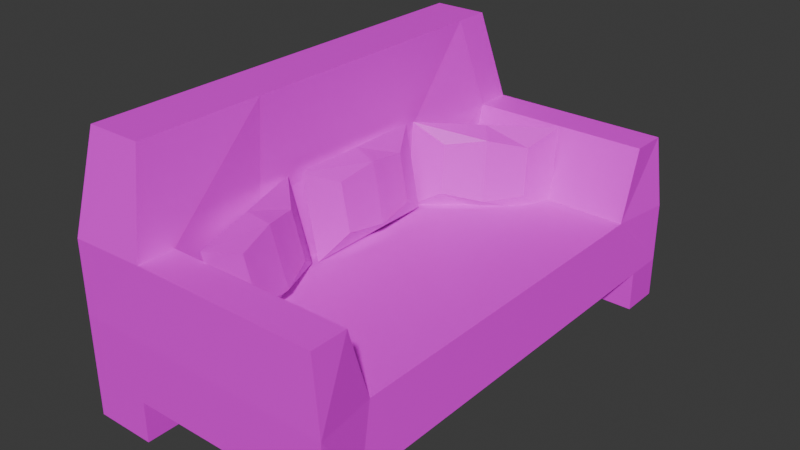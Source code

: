 # Source: sofa.blend  (saved by Blender 4.3.34; exported with 4.5.12 LTS)
import bpy
from mathutils import Matrix  # noqa: F401  (used for matrix-valued properties, if any)

bpy.ops.wm.read_factory_settings(use_empty=True)
scene = bpy.context.scene
scene.name = 'Scene'

# ---- collections
col_collection = bpy.data.collections.new('Collection'); scene.collection.children.link(col_collection)

# ---- images (referenced by path relative to the original .blend; pixels are not part of the script)
import os
ASSET_DIR = os.environ.get("B2B_ASSET_DIR", "")  # directory of the original .blend (textures are referenced by path, not embedded)
HERE = os.path.dirname(os.path.abspath(__file__))  # packed textures are extracted next to this script under _unpacked/

def load_image(name, relpath, width, height, colorspace="sRGB"):
    """Load a texture the original file referenced (path relative to the .blend, or extracted next to this script)."""
    p = next((c for c in (os.path.join(HERE, relpath), os.path.join(ASSET_DIR, relpath)) if relpath and os.path.exists(c)), "")
    if p:
        img = bpy.data.images.load(p, check_existing=True)
        img.name = name
    else:  # same state as the original file: an image datablock whose file is absent (Cycles renders it pink)
        img = bpy.data.images.new(name, width, height)
        img.source = "FILE"
        img.filepath = "//" + (relpath or name)
    img.colorspace_settings.name = colorspace
    return img
img_palette_png = load_image('palette.png', 'palette.png', 1024, 1024, 'sRGB')

# ---- materials (node trees are filled in below, after node groups)
mat_material = bpy.data.materials.new('Material')
mat_material.alpha_threshold = 0.0
mat_material.roughness = 0.5
mat_material.line_color = (0.0, 0.0, 0.0, 1.0)

# ---- material node trees
mat_material.use_nodes = True; mat_material.node_tree.nodes.clear()
_N = mat_material.node_tree.nodes; _L = mat_material.node_tree.links
n0 = _N.new('ShaderNodeOutputMaterial'); n0.name = 'Material Output'; n0.location = (300, 300)
n1 = _N.new('ShaderNodeBsdfPrincipled'); n1.name = 'Principled BSDF'; n1.location = (10, 300)
n1.inputs[3].default_value = 1.45
n2 = _N.new('ShaderNodeTexImage'); n2.name = 'Image Texture'; n2.location = (-280, 280)
n2.image = img_palette_png
_L.new(n1.outputs[0], n0.inputs[0])
_L.new(n2.outputs[0], n1.inputs[0])
n0.is_active_output = True

# ---- world
world_world = bpy.data.worlds.new('World'); scene.world = world_world
world_world.use_nodes = True; world_world.node_tree.nodes.clear()
_N = world_world.node_tree.nodes; _L = world_world.node_tree.links
n0 = _N.new('ShaderNodeOutputWorld'); n0.name = 'World Output'; n0.location = (300, 300)
n1 = _N.new('ShaderNodeBackground'); n1.name = 'Background'; n1.location = (10, 300)
n1.inputs[0].default_value = (0.05088, 0.05088, 0.05088, 1.0)
_L.new(n1.outputs[0], n0.inputs[0])
n0.is_active_output = True
world_world.color = (0.05088, 0.05088, 0.05088)
world_world.sun_shadow_jitter_overblur = 0.0

# ---- meshes
me_cube = bpy.data.meshes.new('Cube')
me_cube.from_pydata([(0.9167, 0.9, 1.0), (1.0, 1.0, 0.4), (0.9167, -0.9, 1.0), (1.0, -1.0, 0.4), (-0.8833, 0.9, 1.0), (-1.0, 1.0, 0.4), (-0.8833, -0.9, 1.0), (-1.0, -1.0, 0.4), (0.9167, -1.8, 1.0), (1.0, -2.0, 0.4), (-0.8833, -1.8, 1.0), (-1.0, -2.0, 0.4), (0.9167, 1.8, 1.0), (1.0, 2.0, 0.4), (-0.8833, 1.8, 1.0), (-1.0, 2.0, 0.4), (1.0, 2.4, 1.0), (1.0, 2.4, 0.4), (-1.0, 2.4, 1.0), (-1.0, 2.4, 0.4), (1.0, -2.4, 1.0), (1.0, -2.4, 0.4), (-1.0, -2.4, 1.0), (-1.0, -2.4, 0.4), (-1.6, 1.0, 1.0), (-1.6, 1.0, 0.4), (-1.6, -1.0, 1.0), (-1.6, -1.0, 0.4), (-1.6, -2.0, 1.0), (-1.6, -2.0, 0.4), (-1.6, 2.0, 1.0), (-1.6, 2.0, 0.4), (-1.6, 2.4, 1.0), (-1.6, 2.4, 0.4), (-1.6, -2.4, 1.0), (-1.6, -2.4, 0.4), (-0.8833, -2.38, 1.7), (-1.6, -2.4, 1.7), (-1.0, -1.0, 1.7), (-1.0, 1.0, 1.7), (-1.6, 2.0, 1.7), (-0.8833, 2.02, 1.7), (0.9167, -2.02, 1.7), (-0.8833, -2.02, 1.7), (-0.8833, 2.38, 1.7), (-1.6, 2.4, 1.7), (0.9167, 2.02, 1.7), (0.9167, 2.38, 1.7), (0.9167, -2.38, 1.7), (-1.6, -1.0, 1.7), (-1.6, 1.0, 1.7), (-1.6, -2.0, 1.7), (-1.03, -2.16, 2.6), (-1.57, -2.16, 2.6), (-1.03, -0.9, 2.6), (-1.03, 0.9, 2.6), (-1.57, 1.8, 2.6), (-1.03, 1.8, 2.6), (-1.03, -1.8, 2.6), (-1.03, 2.16, 2.6), (-1.57, 2.16, 2.6), (-1.57, -0.9, 2.6), (-1.57, 0.9, 2.6), (-1.57, -1.8, 2.6), (0.5, 1.0, 0.4), (0.4667, -0.9, 1.0), (0.5, -1.0, 0.4), (0.4667, 0.9, 1.0), (0.4667, -1.8, 1.0), (0.5, -2.0, 0.4), (0.5, 2.0, 0.4), (0.4667, 1.8, 1.0), (0.5, 2.4, 0.4), (0.5, 2.4, 1.0), (0.5, -2.4, 1.0), (0.5, -2.4, 0.4), (0.4667, -2.02, 1.7), (0.4667, 2.02, 1.7), (0.4667, 2.38, 1.7), (0.4667, -2.38, 1.7), (-1.6, -2.4, 0.0), (-1.0, -2.4, 0.0), (0.5, -2.0, 0.0), (1.0, -2.0, 0.0), (-1.0, 2.4, 0.0), (-1.0, 2.0, 0.0), (1.0, 2.4, 0.0), (1.0, 2.0, 0.0), (0.5, -2.4, 0.0), (1.0, -2.4, 0.0), (-1.0, -2.0, 0.0), (-1.6, 2.4, 0.0), (-1.6, 2.0, 0.0), (-1.6, -2.0, 0.0), (0.5, 2.0, 0.0), (0.5, 2.4, 0.0), (-0.363, -1.658, 1.195), (-0.6314, -1.74, 1.13), (-0.6016, -0.888, 1.212), (-0.8699, -0.9697, 1.147), (-0.4639, -1.7, 1.663), (-0.7323, -1.781, 1.598), (-0.7025, -0.9295, 1.68), (-0.9708, -1.011, 1.615), (-0.4361, -1.258, 1.154), (-0.3699, -1.972, 0.9813), (-0.7716, -1.36, 1.072), (-0.7874, -0.6245, 1.011), (-0.652, -0.9087, 1.446), (-0.9204, -0.9904, 1.381), (-0.9639, -0.6971, 1.829), (-0.5623, -1.309, 1.738), (-0.8977, -1.412, 1.656), (-0.5465, -2.045, 1.799), (-0.4135, -1.679, 1.429), (-0.6818, -1.761, 1.364), (-0.8347, -1.386, 1.364), (-0.4992, -1.284, 1.446), (-0.4582, -2.008, 1.39), (-0.7552, -1.371, 1.814), (-0.8757, -0.6608, 1.42), (-0.5787, -1.298, 0.996), (-0.6465, -0.2771, 1.217), (-0.9295, -0.2776, 1.163), (-0.6488, 0.5293, 1.221), (-0.9318, 0.5288, 1.167), (-0.7359, -0.2799, 1.688), (-1.019, -0.2804, 1.635), (-0.7382, 0.5265, 1.692), (-1.021, 0.526, 1.639), (-0.6011, 0.1265, 1.167), (-0.7536, -0.5787, 1.011), (-0.9548, 0.1259, 1.099), (-0.7576, 0.8325, 1.019), (-0.6935, 0.5279, 1.457), (-0.9765, 0.5274, 1.403), (-0.9141, 0.8276, 1.844), (-0.7129, 0.123, 1.756), (-1.067, 0.1224, 1.689), (-0.9101, -0.5836, 1.837), (-0.6912, -0.2785, 1.452), (-0.9742, -0.279, 1.399), (-1.011, 0.1241, 1.394), (-0.657, 0.1248, 1.461), (-0.8318, -0.5811, 1.424), (-0.9121, 0.122, 1.84), (-0.8358, 0.83, 1.431), (-0.7556, 0.1269, 1.015), (-0.5994, 0.98, 1.159), (-0.7962, 1.183, 1.105), (-0.01392, 1.532, 1.102), (-0.2107, 1.735, 1.049), (-0.6366, 1.068, 1.629), (-0.8334, 1.271, 1.576), (-0.05113, 1.619, 1.573), (-0.2479, 1.823, 1.519), (-0.2774, 1.22, 1.079), (-0.9033, 0.842, 0.9769), (-0.5234, 1.474, 1.012), (0.1212, 1.807, 0.8781), (-0.03253, 1.576, 1.338), (-0.2293, 1.779, 1.284), (0.05605, 1.961, 1.701), (-0.3239, 1.329, 1.667), (-0.5699, 1.583, 1.6), (-0.9685, 0.9954, 1.8), (-0.618, 1.024, 1.394), (-0.8148, 1.227, 1.341), (-0.5466, 1.529, 1.306), (-0.3006, 1.274, 1.373), (-0.9359, 0.9187, 1.389), (-0.4562, 1.478, 1.751), (0.08861, 1.884, 1.29), (-0.3911, 1.325, 0.9275)], [], [(67, 4, 6, 65), (3, 2, 8, 9), (10, 6, 38, 43), (64, 1, 3, 66), (1, 0, 2, 3), (0, 1, 13, 12), (19, 15, 85, 84), (4, 14, 41, 39), (66, 3, 9, 69), (65, 6, 10, 68), (32, 30, 40, 45), (23, 22, 34, 35), (64, 5, 15, 70), (67, 0, 12, 71), (72, 73, 16, 17), (70, 15, 19, 72), (24, 26, 49, 50), (12, 13, 17, 16), (75, 74, 22, 23), (9, 8, 20, 21), (6, 4, 39, 38), (73, 18, 44, 78), (27, 26, 24, 25), (26, 27, 29, 28), (31, 30, 32, 33), (25, 24, 30, 31), (28, 29, 35, 34), (74, 20, 48, 79), (9, 21, 89, 83), (18, 19, 33, 32), (15, 5, 25, 31), (5, 7, 27, 25), (23, 35, 80, 81), (7, 11, 29, 27), (36, 43, 58, 52), (40, 50, 62, 56), (41, 44, 59, 57), (77, 46, 47, 78), (76, 43, 36, 79), (44, 45, 60, 59), (49, 51, 63, 61), (20, 8, 42, 48), (34, 22, 36, 37), (12, 16, 47, 46), (26, 28, 51, 49), (68, 10, 43, 76), (28, 34, 37, 51), (18, 32, 45, 44), (30, 24, 50, 40), (71, 12, 46, 77), (54, 55, 62, 61), (52, 58, 63, 53), (58, 54, 61, 63), (57, 59, 60, 56), (55, 57, 56, 62), (45, 40, 56, 60), (37, 36, 52, 53), (39, 41, 57, 55), (50, 49, 61, 62), (43, 38, 54, 58), (51, 37, 53, 63), (38, 39, 55, 54), (14, 71, 77, 41), (8, 68, 76, 42), (42, 76, 79, 48), (41, 77, 78, 44), (22, 74, 79, 36), (16, 73, 78, 47), (21, 20, 74, 75), (21, 75, 88, 89), (19, 18, 73, 72), (4, 67, 71, 14), (1, 64, 70, 13), (2, 65, 68, 8), (7, 66, 69, 11), (11, 69, 75, 23), (5, 64, 66, 7), (0, 67, 65, 2), (82, 83, 89, 88), (84, 85, 92, 91), (90, 81, 80, 93), (87, 94, 95, 86), (15, 31, 92, 85), (11, 23, 81, 90), (31, 33, 91, 92), (13, 70, 94, 87), (17, 13, 87, 86), (33, 19, 84, 91), (75, 69, 82, 88), (72, 17, 86, 95), (35, 29, 93, 80), (70, 72, 95, 94), (69, 9, 83, 82), (29, 11, 90, 93), (121, 106, 99, 107), (120, 109, 103, 110), (119, 112, 101, 113), (118, 115, 97, 105), (117, 111, 100, 114), (116, 106, 97, 115), (112, 116, 115, 101), (103, 109, 116, 112), (109, 99, 106, 116), (104, 117, 114, 96), (98, 108, 117, 104), (108, 102, 111, 117), (114, 118, 105, 96), (100, 113, 118, 114), (113, 101, 115, 118), (111, 119, 113, 100), (102, 110, 119, 111), (110, 103, 112, 119), (108, 120, 110, 102), (98, 107, 120, 108), (107, 99, 109, 120), (104, 121, 107, 98), (96, 105, 121, 104), (105, 97, 106, 121), (147, 132, 125, 133), (146, 135, 129, 136), (145, 138, 127, 139), (144, 141, 123, 131), (143, 137, 126, 140), (142, 132, 123, 141), (138, 142, 141, 127), (129, 135, 142, 138), (135, 125, 132, 142), (130, 143, 140, 122), (124, 134, 143, 130), (134, 128, 137, 143), (140, 144, 131, 122), (126, 139, 144, 140), (139, 127, 141, 144), (137, 145, 139, 126), (128, 136, 145, 137), (136, 129, 138, 145), (134, 146, 136, 128), (124, 133, 146, 134), (133, 125, 135, 146), (130, 147, 133, 124), (122, 131, 147, 130), (131, 123, 132, 147), (173, 158, 151, 159), (172, 161, 155, 162), (171, 164, 153, 165), (170, 167, 149, 157), (169, 163, 152, 166), (168, 158, 149, 167), (164, 168, 167, 153), (155, 161, 168, 164), (161, 151, 158, 168), (156, 169, 166, 148), (150, 160, 169, 156), (160, 154, 163, 169), (166, 170, 157, 148), (152, 165, 170, 166), (165, 153, 167, 170), (163, 171, 165, 152), (154, 162, 171, 163), (162, 155, 164, 171), (160, 172, 162, 154), (150, 159, 172, 160), (159, 151, 161, 172), (156, 173, 159, 150), (148, 157, 173, 156), (157, 149, 158, 173)])
_uv = me_cube.uv_layers.new(name='UVMap')
_uv.uv.foreach_set('vector', [0.7128, 0.9036, 0.7128, 0.9036, 0.7128, 0.9036, 0.7128, 0.9036, 0.7128, 0.9036, 0.7128, 0.9036, 0.7128, 0.9036, 0.7128, 0.9036, 0.7128, 0.9036, 0.7128, 0.9036, 0.7128, 0.9036, 0.7128, 0.9036, 0.7128, 0.9036, 0.7128, 0.9036, 0.7128, 0.9036, 0.7128, 0.9036, 0.7128, 0.9036, 0.7128, 0.9036, 0.7128, 0.9036, 0.7128, 0.9036, 0.7128, 0.9036, 0.7128, 0.9036, 0.7128, 0.9036, 0.7128, 0.9036, 0.7128, 0.9036, 0.7128, 0.9036, 0.7128, 0.9036, 0.7128, 0.9036, 0.7128, 0.9036, 0.7128, 0.9036, 0.7128, 0.9036, 0.7128, 0.9036, 0.7128, 0.9036, 0.7128, 0.9036, 0.7128, 0.9036, 0.7128, 0.9036, 0.7128, 0.9036, 0.7128, 0.9036, 0.7128, 0.9036, 0.7128, 0.9036, 0.7128, 0.9036, 0.7128, 0.9036, 0.7128, 0.9036, 0.7128, 0.9036, 0.7128, 0.9036, 0.7128, 0.9036, 0.7128, 0.9036, 0.7128, 0.9036, 0.7128, 0.9036, 0.7128, 0.9036, 0.7128, 0.9036, 0.7128, 0.9036, 0.7128, 0.9036, 0.7128, 0.9036, 0.7128, 0.9036, 0.7128, 0.9036, 0.7128, 0.9036, 0.7128, 0.9036, 0.7128, 0.9036, 0.7128, 0.9036, 0.7128, 0.9036, 0.7128, 0.9036, 0.7128, 0.9036, 0.7128, 0.9036, 0.7128, 0.9036, 0.7128, 0.9036, 0.7128, 0.9036, 0.7128, 0.9036, 0.7128, 0.9036, 0.7128, 0.9036, 0.7128, 0.9036, 0.7128, 0.9036, 0.7128, 0.9036, 0.7128, 0.9036, 0.7128, 0.9036, 0.7128, 0.9036, 0.7128, 0.9036, 0.7128, 0.9036, 0.7128, 0.9036, 0.7128, 0.9036, 0.7128, 0.9036, 0.7128, 0.9036, 0.7128, 0.9036, 0.7128, 0.9036, 0.7128, 0.9036, 0.7128, 0.9036, 0.7128, 0.9036, 0.7128, 0.9036, 0.7128, 0.9036, 0.7128, 0.9036, 0.7128, 0.9036, 0.7128, 0.9036, 0.7128, 0.9036, 0.7128, 0.9036, 0.7128, 0.9036, 0.7128, 0.9036, 0.7128, 0.9036, 0.7128, 0.9036, 0.7128, 0.9036, 0.7128, 0.9036, 0.7128, 0.9036, 0.7128, 0.9036, 0.7128, 0.9036, 0.7128, 0.9036, 0.7128, 0.9036, 0.7128, 0.9036, 0.7128, 0.9036, 0.7128, 0.9036, 0.7128, 0.9036, 0.7128, 0.9036, 0.7128, 0.9036, 0.7128, 0.9036, 0.7128, 0.9036, 0.7128, 0.9036, 0.7128, 0.9036, 0.7128, 0.9036, 0.7128, 0.9036, 0.7128, 0.9036, 0.7128, 0.9036, 0.7128, 0.9036, 0.7128, 0.9036, 0.7128, 0.9036, 0.7128, 0.9036, 0.7128, 0.9036, 0.7128, 0.9036, 0.7128, 0.9036, 0.7128, 0.9036, 0.7128, 0.9036, 0.7128, 0.9036, 0.7128, 0.9036, 0.7128, 0.9036, 0.7128, 0.9036, 0.7128, 0.9036, 0.7128, 0.9036, 0.7128, 0.9036, 0.7128, 0.9036, 0.7128, 0.9036, 0.7128, 0.9036, 0.7128, 0.9036, 0.7128, 0.9036, 0.7128, 0.9036, 0.7128, 0.9036, 0.7128, 0.9036, 0.7128, 0.9036, 0.7128, 0.9036, 0.7128, 0.9036, 0.7128, 0.9036, 0.7128, 0.9036, 0.7128, 0.9036, 0.7128, 0.9036, 0.7128, 0.9036, 0.7128, 0.9036, 0.7128, 0.9036, 0.7128, 0.9036, 0.7128, 0.9036, 0.7128, 0.9036, 0.7128, 0.9036, 0.7128, 0.9036, 0.7128, 0.9036, 0.7128, 0.9036, 0.7128, 0.9036, 0.7128, 0.9036, 0.7128, 0.9036, 0.7128, 0.9036, 0.7128, 0.9036, 0.7128, 0.9036, 0.7128, 0.9036, 0.7128, 0.9036, 0.7128, 0.9036, 0.7128, 0.9036, 0.7128, 0.9036, 0.7128, 0.9036, 0.7128, 0.9036, 0.7128, 0.9036, 0.7128, 0.9036, 0.7128, 0.9036, 0.7128, 0.9036, 0.7128, 0.9036, 0.7128, 0.9036, 0.7128, 0.9036, 0.7128, 0.9036, 0.7128, 0.9036, 0.7128, 0.9036, 0.7128, 0.9036, 0.7128, 0.9036, 0.7128, 0.9036, 0.7128, 0.9036, 0.7128, 0.9036, 0.7128, 0.9036, 0.7128, 0.9036, 0.7128, 0.9036, 0.7128, 0.9036, 0.7128, 0.9036, 0.7128, 0.9036, 0.7128, 0.9036, 0.7128, 0.9036, 0.7128, 0.9036, 0.7128, 0.9036, 0.7128, 0.9036, 0.7128, 0.9036, 0.7128, 0.9036, 0.7128, 0.9036, 0.7128, 0.9036, 0.7128, 0.9036, 0.7128, 0.9036, 0.7128, 0.9036, 0.7128, 0.9036, 0.7128, 0.9036, 0.7128, 0.9036, 0.7128, 0.9036, 0.7128, 0.9036, 0.7128, 0.9036, 0.7128, 0.9036, 0.7128, 0.9036, 0.7128, 0.9036, 0.7128, 0.9036, 0.7128, 0.9036, 0.7128, 0.9036, 0.7128, 0.9036, 0.7128, 0.9036, 0.7128, 0.9036, 0.7128, 0.9036, 0.7128, 0.9036, 0.7128, 0.9036, 0.7128, 0.9036, 0.7128, 0.9036, 0.7128, 0.9036, 0.7128, 0.9036, 0.7128, 0.9036, 0.7128, 0.9036, 0.7128, 0.9036, 0.7128, 0.9036, 0.7128, 0.9036, 0.7128, 0.9036, 0.7128, 0.9036, 0.7128, 0.9036, 0.7128, 0.9036, 0.7128, 0.9036, 0.7128, 0.9036, 0.7128, 0.9036, 0.7128, 0.9036, 0.7128, 0.9036, 0.7128, 0.9036, 0.7128, 0.9036, 0.7128, 0.9036, 0.7128, 0.9036, 0.7128, 0.9036, 0.7128, 0.9036, 0.7128, 0.9036, 0.7128, 0.9036, 0.7128, 0.9036, 0.7128, 0.9036, 0.7128, 0.9036, 0.7128, 0.9036, 0.7128, 0.9036, 0.7128, 0.9036, 0.7128, 0.9036, 0.7128, 0.9036, 0.7128, 0.9036, 0.7128, 0.9036, 0.7128, 0.9036, 0.7128, 0.9036, 0.7128, 0.9036, 0.7128, 0.9036, 0.7128, 0.9036, 0.7128, 0.9036, 0.7128, 0.9036, 0.7128, 0.9036, 0.7128, 0.9036, 0.7128, 0.9036, 0.7128, 0.9036, 0.7128, 0.9036, 0.7128, 0.9036, 0.7128, 0.9036, 0.7128, 0.9036, 0.7128, 0.9036, 0.7128, 0.9036, 0.7128, 0.9036, 0.7128, 0.9036, 0.7128, 0.9036, 0.7128, 0.9036, 0.7128, 0.9036, 0.7128, 0.9036, 0.7128, 0.9036, 0.7128, 0.9036, 0.7128, 0.9036, 0.7128, 0.9036, 0.7128, 0.9036, 0.7128, 0.9036, 0.7128, 0.9036, 0.7128, 0.9036, 0.7128, 0.9036, 0.7128, 0.9036, 0.7128, 0.9036, 0.7128, 0.9036, 0.7128, 0.9036, 0.7128, 0.9036, 0.7128, 0.9036, 0.7128, 0.9036, 0.7128, 0.9036, 0.7128, 0.9036, 0.7128, 0.9036, 0.7128, 0.9036, 0.7128, 0.9036, 0.7128, 0.9036, 0.7128, 0.9036, 0.7128, 0.9036, 0.7128, 0.9036, 0.7128, 0.9036, 0.7128, 0.9036, 0.7128, 0.9036, 0.7128, 0.9036, 0.7128, 0.9036, 0.7128, 0.9036, 0.7128, 0.9036, 0.7128, 0.9036, 0.7128, 0.9036, 0.7128, 0.9036, 0.7128, 0.9036, 0.7128, 0.9036, 0.7128, 0.9036, 0.7128, 0.9036, 0.7128, 0.9036, 0.7128, 0.9036, 0.7128, 0.9036, 0.7128, 0.9036, 0.7128, 0.9036, 0.7128, 0.9036, 0.7128, 0.9036, 0.7128, 0.9036, 0.7128, 0.9036, 0.7128, 0.9036, 0.7128, 0.9036, 0.7128, 0.9036, 0.7128, 0.9036, 0.7128, 0.9036, 0.7128, 0.9036, 0.7128, 0.9036, 0.7128, 0.9036, 0.7128, 0.9036, 0.7128, 0.9036, 0.7128, 0.9036, 0.7128, 0.9036, 0.7128, 0.9036, 0.7128, 0.9036, 0.7128, 0.9036, 0.7128, 0.9036, 0.7128, 0.9036, 0.7128, 0.9036, 0.7128, 0.9036, 0.7128, 0.9036, 0.7128, 0.9036, 0.7128, 0.9036, 0.7128, 0.9036, 0.7128, 0.9036, 0.7128, 0.9036, 0.7128, 0.9036, 0.7128, 0.9036, 0.7128, 0.9036, 0.7128, 0.9036, 0.7128, 0.9036, 0.7128, 0.9036, 0.7128, 0.9036, 0.7128, 0.9036, 0.7128, 0.9036, 0.7128, 0.9036, 0.7128, 0.9036, 0.7128, 0.9036, 0.7128, 0.9036, 0.7128, 0.9036, 0.7128, 0.9036, 0.7128, 0.9036, 0.7128, 0.9036, 0.7128, 0.9036, 0.7128, 0.9036, 0.7128, 0.9036, 0.6125, 0.7846, 0.6125, 0.7846, 0.6125, 0.7846, 0.6125, 0.7846, 0.6125, 0.7846, 0.6125, 0.7846, 0.6125, 0.7846, 0.6125, 0.7846, 0.6125, 0.7846, 0.6125, 0.7846, 0.6125, 0.7846, 0.6125, 0.7846, 0.6125, 0.7846, 0.6125, 0.7846, 0.6125, 0.7846, 0.6125, 0.7846, 0.6125, 0.7846, 0.6125, 0.7846, 0.6125, 0.7846, 0.6125, 0.7846, 0.6125, 0.7846, 0.6125, 0.7846, 0.6125, 0.7846, 0.6125, 0.7846, 0.6125, 0.7846, 0.6125, 0.7846, 0.6125, 0.7846, 0.6125, 0.7846, 0.6125, 0.7846, 0.6125, 0.7846, 0.6125, 0.7846, 0.6125, 0.7846, 0.6125, 0.7846, 0.6125, 0.7846, 0.6125, 0.7846, 0.6125, 0.7846, 0.6125, 0.7846, 0.6125, 0.7846, 0.6125, 0.7846, 0.6125, 0.7846, 0.6125, 0.7846, 0.6125, 0.7846, 0.6125, 0.7846, 0.6125, 0.7846, 0.6125, 0.7846, 0.6125, 0.7846, 0.6125, 0.7846, 0.6125, 0.7846, 0.6125, 0.7846, 0.6125, 0.7846, 0.6125, 0.7846, 0.6125, 0.7846, 0.6125, 0.7846, 0.6125, 0.7846, 0.6125, 0.7846, 0.6125, 0.7846, 0.6125, 0.7846, 0.6125, 0.7846, 0.6125, 0.7846, 0.6125, 0.7846, 0.6125, 0.7846, 0.6125, 0.7846, 0.6125, 0.7846, 0.6125, 0.7846, 0.6125, 0.7846, 0.6125, 0.7846, 0.6125, 0.7846, 0.6125, 0.7846, 0.6125, 0.7846, 0.6125, 0.7846, 0.6125, 0.7846, 0.6125, 0.7846, 0.6125, 0.7846, 0.6125, 0.7846, 0.6125, 0.7846, 0.6125, 0.7846, 0.6125, 0.7846, 0.6125, 0.7846, 0.6125, 0.7846, 0.6125, 0.7846, 0.6125, 0.7846, 0.6125, 0.7846, 0.6125, 0.7846, 0.6125, 0.7846, 0.6125, 0.7846, 0.6125, 0.7846, 0.6125, 0.7846, 0.6125, 0.7846, 0.6125, 0.7846, 0.6125, 0.7846, 0.6125, 0.7846, 0.6125, 0.7846, 0.6125, 0.7846, 0.6125, 0.7846, 0.6125, 0.7846, 0.6125, 0.7846, 0.6125, 0.7846, 0.6125, 0.7846, 0.6125, 0.7846, 0.6125, 0.7846, 0.6125, 0.7846, 0.6125, 0.7846, 0.6125, 0.7846, 0.6125, 0.7846, 0.6125, 0.7846, 0.6125, 0.7846, 0.6125, 0.7846, 0.6125, 0.7846, 0.6125, 0.7846, 0.6125, 0.7846, 0.6125, 0.7846, 0.6125, 0.7846, 0.6125, 0.7846, 0.6125, 0.7846, 0.6125, 0.7846, 0.6125, 0.7846, 0.6125, 0.7846, 0.6125, 0.7846, 0.6125, 0.7846, 0.6125, 0.7846, 0.6125, 0.7846, 0.6125, 0.7846, 0.6125, 0.7846, 0.6125, 0.7846, 0.6125, 0.7846, 0.6125, 0.7846, 0.6125, 0.7846, 0.6125, 0.7846, 0.6125, 0.7846, 0.6125, 0.7846, 0.6125, 0.7846, 0.6125, 0.7846, 0.6125, 0.7846, 0.6125, 0.7846, 0.6125, 0.7846, 0.6125, 0.7846, 0.6125, 0.7846, 0.6125, 0.7846, 0.6125, 0.7846, 0.6125, 0.7846, 0.6125, 0.7846, 0.6125, 0.7846, 0.6125, 0.7846, 0.6125, 0.7846, 0.6125, 0.7846, 0.6125, 0.7846, 0.6125, 0.7846, 0.6125, 0.7846, 0.6125, 0.7846, 0.6125, 0.7846, 0.6125, 0.7846, 0.6125, 0.7846, 0.6125, 0.7846, 0.6125, 0.7846, 0.6125, 0.7846, 0.6125, 0.7846, 0.6125, 0.7846, 0.6125, 0.7846, 0.6125, 0.7846, 0.6125, 0.7846, 0.6125, 0.7846, 0.6125, 0.7846, 0.6125, 0.7846, 0.6125, 0.7846, 0.6125, 0.7846, 0.6125, 0.7846, 0.6125, 0.7846, 0.6125, 0.7846, 0.6125, 0.7846, 0.6125, 0.7846, 0.6125, 0.7846, 0.6125, 0.7846, 0.6125, 0.7846, 0.6125, 0.7846, 0.6125, 0.7846, 0.6125, 0.7846, 0.6125, 0.7846, 0.6125, 0.7846, 0.6125, 0.7846, 0.6125, 0.7846, 0.6125, 0.7846, 0.6125, 0.7846, 0.6125, 0.7846, 0.6125, 0.7846, 0.6125, 0.7846, 0.6125, 0.7846, 0.6125, 0.7846, 0.6125, 0.7846, 0.6125, 0.7846, 0.6125, 0.7846, 0.6125, 0.7846, 0.6125, 0.7846, 0.6125, 0.7846, 0.6125, 0.7846, 0.6125, 0.7846, 0.6125, 0.7846, 0.6125, 0.7846, 0.6125, 0.7846, 0.6125, 0.7846, 0.6125, 0.7846, 0.6125, 0.7846, 0.6125, 0.7846, 0.6125, 0.7846, 0.6125, 0.7846, 0.6125, 0.7846, 0.6125, 0.7846, 0.6125, 0.7846, 0.6125, 0.7846, 0.6125, 0.7846, 0.6125, 0.7846, 0.6125, 0.7846, 0.6125, 0.7846, 0.6125, 0.7846, 0.6125, 0.7846, 0.6125, 0.7846, 0.6125, 0.7846, 0.6125, 0.7846, 0.6125, 0.7846, 0.6125, 0.7846, 0.6125, 0.7846, 0.6125, 0.7846, 0.6125, 0.7846, 0.6125, 0.7846, 0.6125, 0.7846, 0.6125, 0.7846, 0.6125, 0.7846, 0.6125, 0.7846, 0.6125, 0.7846, 0.6125, 0.7846, 0.6125, 0.7846, 0.6125, 0.7846, 0.6125, 0.7846, 0.6125, 0.7846, 0.6125, 0.7846, 0.6125, 0.7846, 0.6125, 0.7846, 0.6125, 0.7846, 0.6125, 0.7846, 0.6125, 0.7846, 0.6125, 0.7846, 0.6125, 0.7846, 0.6125, 0.7846, 0.6125, 0.7846, 0.6125, 0.7846, 0.6125, 0.7846, 0.6125, 0.7846, 0.6125, 0.7846, 0.6125, 0.7846, 0.6125, 0.7846, 0.6125, 0.7846, 0.6125, 0.7846, 0.6125, 0.7846, 0.6125, 0.7846, 0.6125, 0.7846, 0.6125, 0.7846, 0.6125, 0.7846, 0.6125, 0.7846, 0.6125, 0.7846, 0.6125, 0.7846, 0.6125, 0.7846, 0.6125, 0.7846, 0.6125, 0.7846, 0.6125, 0.7846, 0.6125, 0.7846, 0.6125, 0.7846, 0.6125, 0.7846, 0.6125, 0.7846, 0.6125, 0.7846, 0.6125, 0.7846, 0.6125, 0.7846, 0.6125, 0.7846, 0.6125, 0.7846, 0.6125, 0.7846, 0.6125, 0.7846, 0.6125, 0.7846, 0.6125, 0.7846, 0.6125, 0.7846, 0.6125, 0.7846, 0.6125, 0.7846, 0.6125, 0.7846, 0.6125, 0.7846, 0.6125, 0.7846, 0.6125, 0.7846, 0.6125, 0.7846, 0.6125, 0.7846, 0.6125, 0.7846, 0.6125, 0.7846, 0.6125, 0.7846])
me_cube.materials.append(mat_material)
me_cube.use_mirror_vertex_groups = False
me_cube.update()

# ---- objects
ob_cube = bpy.data.objects.new('Cube', me_cube)

# ---- transforms, parenting, visibility, modifiers, constraints
ob_cube.location = (0.0, 0.0, 0.0)
ob_cube.lock_rotations_4d = False
ob_cube.empty_display_type = 'ARROWS'
ob_cube.lineart.crease_threshold = 0.0

# ---- collection membership
col_collection.objects.link(ob_cube)

# ---- scene / render settings (as saved in the file)
scene.frame_start = 1; scene.frame_end = 250; scene.frame_set(1)
scene.render.engine = 'BLENDER_EEVEE_NEXT'
bpy.context.view_layer.update()

# ---- added for rendering (the .blend has no active camera and no usable light): camera, sun
cam_auto = bpy.data.cameras.new('AutoCamera')
cam_auto.lens = 50.0
cam_auto.sensor_width = 36.0
cam_auto.clip_end = 1000.0
ob_auto_camera = bpy.data.objects.new('AutoCamera', cam_auto)
scene.collection.objects.link(ob_auto_camera)
ob_auto_camera.location = (5.29436, -6.71323, 5.77549)
ob_auto_camera.rotation_euler = (1.09748, -7.21219e-08, 0.694738)
scene.camera = ob_auto_camera
light_auto_sun = bpy.data.lights.new('AutoSun', 'SUN')
light_auto_sun.energy = 3.0
light_auto_sun.angle = 0.0523599
ob_auto_sun = bpy.data.objects.new('AutoSun', light_auto_sun)
scene.collection.objects.link(ob_auto_sun)
ob_auto_sun.rotation_euler = (0.872665, 0.174533, 0.523599)
bpy.context.view_layer.update()
